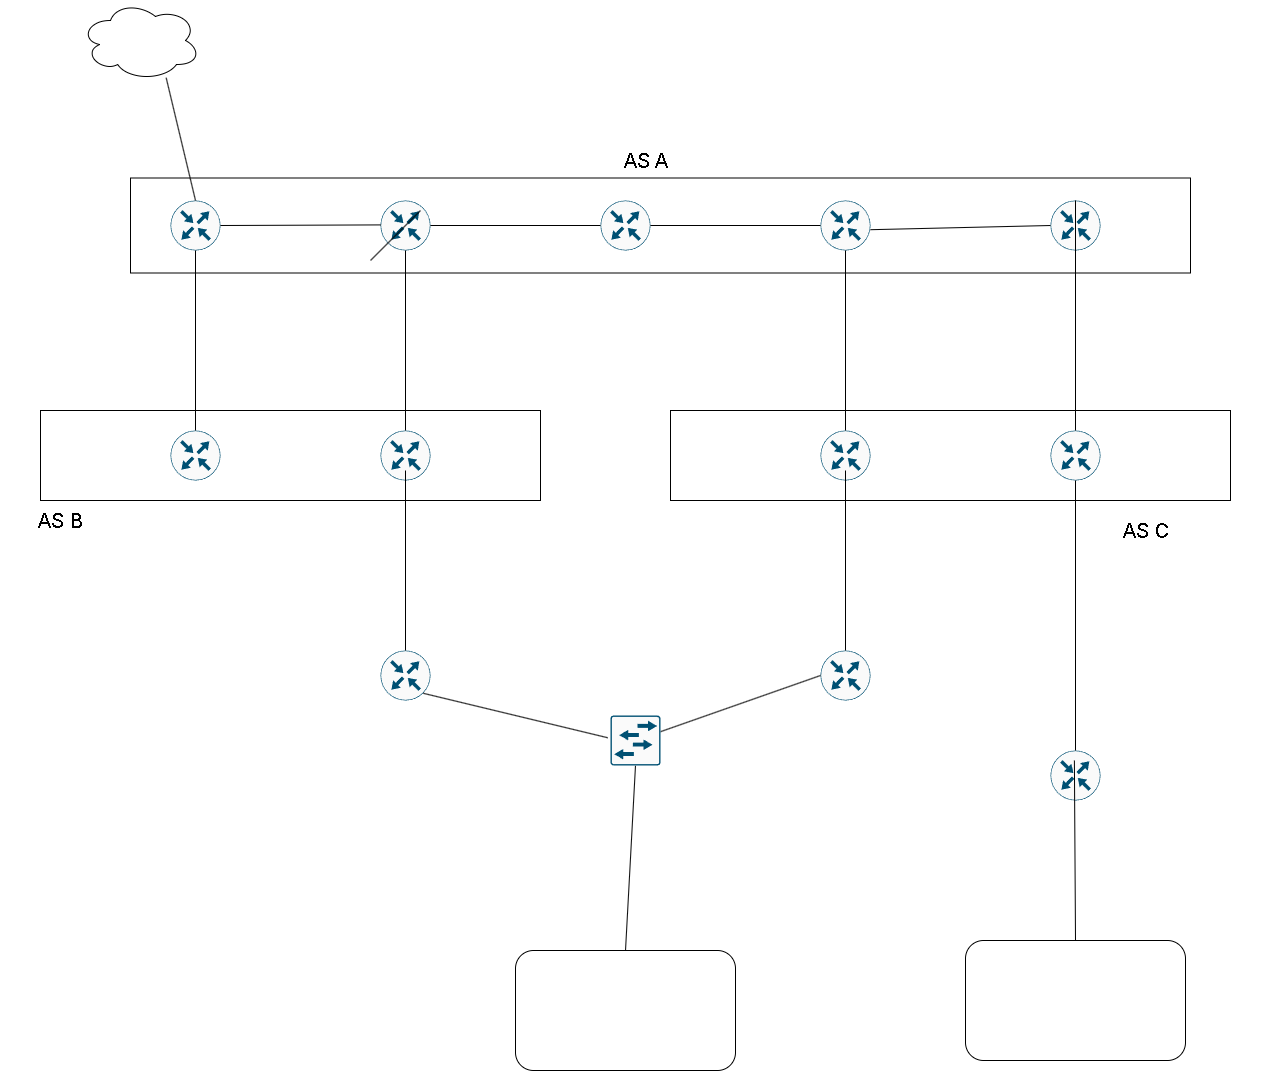

The diagram above was exported from draw.io. Its source (the exported page's mxGraphModel, read from the mxfile embedded in the PNG):
<mxGraphModel dx="3707" dy="2889" grid="1" gridSize="10" guides="1" tooltips="1" connect="1" arrows="1" fold="1" page="1" pageScale="1" pageWidth="827" pageHeight="1169" math="0" shadow="0">
  <root>
    <mxCell id="0" />
    <mxCell id="1" parent="0" />
    <mxCell id="zIdGuqCOg5LwLwfeNAEb-50" value="" style="rounded=0;whiteSpace=wrap;html=1;" parent="1" vertex="1">
      <mxGeometry x="-200" y="280" width="500" height="90" as="geometry" />
    </mxCell>
    <mxCell id="zIdGuqCOg5LwLwfeNAEb-47" value="" style="rounded=0;whiteSpace=wrap;html=1;" parent="1" vertex="1">
      <mxGeometry x="430" y="280" width="560" height="90" as="geometry" />
    </mxCell>
    <mxCell id="zIdGuqCOg5LwLwfeNAEb-21" value="" style="rounded=0;whiteSpace=wrap;html=1;" parent="1" vertex="1">
      <mxGeometry x="-110" y="47.5" width="1060" height="95" as="geometry" />
    </mxCell>
    <mxCell id="zIdGuqCOg5LwLwfeNAEb-1" value="" style="sketch=0;points=[[0.5,0,0],[1,0.5,0],[0.5,1,0],[0,0.5,0],[0.145,0.145,0],[0.8555,0.145,0],[0.855,0.8555,0],[0.145,0.855,0]];verticalLabelPosition=bottom;html=1;verticalAlign=top;aspect=fixed;align=center;pointerEvents=1;shape=mxgraph.cisco19.rect;prIcon=router;fillColor=#FAFAFA;strokeColor=#005073;" parent="1" vertex="1">
      <mxGeometry x="360" y="70" width="50" height="50" as="geometry" />
    </mxCell>
    <mxCell id="zIdGuqCOg5LwLwfeNAEb-2" value="" style="sketch=0;points=[[0.5,0,0],[1,0.5,0],[0.5,1,0],[0,0.5,0],[0.145,0.145,0],[0.8555,0.145,0],[0.855,0.8555,0],[0.145,0.855,0]];verticalLabelPosition=bottom;html=1;verticalAlign=top;aspect=fixed;align=center;pointerEvents=1;shape=mxgraph.cisco19.rect;prIcon=router;fillColor=#FAFAFA;strokeColor=#005073;" parent="1" vertex="1">
      <mxGeometry x="580" y="70" width="50" height="50" as="geometry" />
    </mxCell>
    <mxCell id="zIdGuqCOg5LwLwfeNAEb-3" value="" style="sketch=0;points=[[0.5,0,0],[1,0.5,0],[0.5,1,0],[0,0.5,0],[0.145,0.145,0],[0.8555,0.145,0],[0.855,0.8555,0],[0.145,0.855,0]];verticalLabelPosition=bottom;html=1;verticalAlign=top;aspect=fixed;align=center;pointerEvents=1;shape=mxgraph.cisco19.rect;prIcon=router;fillColor=#FAFAFA;strokeColor=#005073;" parent="1" vertex="1">
      <mxGeometry x="140" y="70" width="50" height="50" as="geometry" />
    </mxCell>
    <mxCell id="zIdGuqCOg5LwLwfeNAEb-4" value="" style="sketch=0;points=[[0.5,0,0],[1,0.5,0],[0.5,1,0],[0,0.5,0],[0.145,0.145,0],[0.8555,0.145,0],[0.855,0.8555,0],[0.145,0.855,0]];verticalLabelPosition=bottom;html=1;verticalAlign=top;aspect=fixed;align=center;pointerEvents=1;shape=mxgraph.cisco19.rect;prIcon=router;fillColor=#FAFAFA;strokeColor=#005073;" parent="1" vertex="1">
      <mxGeometry x="140" y="300" width="50" height="50" as="geometry" />
    </mxCell>
    <mxCell id="zIdGuqCOg5LwLwfeNAEb-5" value="" style="sketch=0;points=[[0.5,0,0],[1,0.5,0],[0.5,1,0],[0,0.5,0],[0.145,0.145,0],[0.8555,0.145,0],[0.855,0.8555,0],[0.145,0.855,0]];verticalLabelPosition=bottom;html=1;verticalAlign=top;aspect=fixed;align=center;pointerEvents=1;shape=mxgraph.cisco19.rect;prIcon=router;fillColor=#FAFAFA;strokeColor=#005073;" parent="1" vertex="1">
      <mxGeometry x="580" y="300" width="50" height="50" as="geometry" />
    </mxCell>
    <mxCell id="zIdGuqCOg5LwLwfeNAEb-6" value="" style="endArrow=none;html=1;rounded=0;entryX=0.5;entryY=1;entryDx=0;entryDy=0;entryPerimeter=0;exitX=0.5;exitY=0;exitDx=0;exitDy=0;exitPerimeter=0;" parent="1" source="zIdGuqCOg5LwLwfeNAEb-4" target="zIdGuqCOg5LwLwfeNAEb-3" edge="1">
      <mxGeometry width="50" height="50" relative="1" as="geometry">
        <mxPoint x="390" y="290" as="sourcePoint" />
        <mxPoint x="440" y="240" as="targetPoint" />
      </mxGeometry>
    </mxCell>
    <mxCell id="zIdGuqCOg5LwLwfeNAEb-7" value="" style="endArrow=none;html=1;rounded=0;" parent="1" source="zIdGuqCOg5LwLwfeNAEb-3" target="zIdGuqCOg5LwLwfeNAEb-1" edge="1">
      <mxGeometry width="50" height="50" relative="1" as="geometry">
        <mxPoint x="260" y="180" as="sourcePoint" />
        <mxPoint x="310" y="130" as="targetPoint" />
      </mxGeometry>
    </mxCell>
    <mxCell id="zIdGuqCOg5LwLwfeNAEb-9" value="" style="endArrow=none;html=1;rounded=0;entryX=0.5;entryY=1;entryDx=0;entryDy=0;entryPerimeter=0;exitX=0.5;exitY=0;exitDx=0;exitDy=0;exitPerimeter=0;" parent="1" source="zIdGuqCOg5LwLwfeNAEb-5" target="zIdGuqCOg5LwLwfeNAEb-2" edge="1">
      <mxGeometry width="50" height="50" relative="1" as="geometry">
        <mxPoint x="390" y="290" as="sourcePoint" />
        <mxPoint x="440" y="240" as="targetPoint" />
      </mxGeometry>
    </mxCell>
    <mxCell id="zIdGuqCOg5LwLwfeNAEb-23" value="" style="endArrow=none;html=1;rounded=0;exitX=1;exitY=0.5;exitDx=0;exitDy=0;exitPerimeter=0;" parent="1" source="zIdGuqCOg5LwLwfeNAEb-1" target="zIdGuqCOg5LwLwfeNAEb-2" edge="1">
      <mxGeometry width="50" height="50" relative="1" as="geometry">
        <mxPoint x="390" y="30" as="sourcePoint" />
        <mxPoint x="440" y="-20" as="targetPoint" />
      </mxGeometry>
    </mxCell>
    <mxCell id="zIdGuqCOg5LwLwfeNAEb-24" value="&lt;font style=&quot;font-size: 20px;&quot;&gt;AS A&lt;/font&gt;" style="text;html=1;align=center;verticalAlign=middle;whiteSpace=wrap;rounded=0;" parent="1" vertex="1">
      <mxGeometry x="280" y="-40" width="252" height="140" as="geometry" />
    </mxCell>
    <mxCell id="zIdGuqCOg5LwLwfeNAEb-25" value="" style="sketch=0;points=[[0.5,0,0],[1,0.5,0],[0.5,1,0],[0,0.5,0],[0.145,0.145,0],[0.8555,0.145,0],[0.855,0.8555,0],[0.145,0.855,0]];verticalLabelPosition=bottom;html=1;verticalAlign=top;aspect=fixed;align=center;pointerEvents=1;shape=mxgraph.cisco19.rect;prIcon=router;fillColor=#FAFAFA;strokeColor=#005073;" parent="1" vertex="1">
      <mxGeometry x="810" y="70" width="50" height="50" as="geometry" />
    </mxCell>
    <mxCell id="zIdGuqCOg5LwLwfeNAEb-26" value="" style="sketch=0;points=[[0.5,0,0],[1,0.5,0],[0.5,1,0],[0,0.5,0],[0.145,0.145,0],[0.8555,0.145,0],[0.855,0.8555,0],[0.145,0.855,0]];verticalLabelPosition=bottom;html=1;verticalAlign=top;aspect=fixed;align=center;pointerEvents=1;shape=mxgraph.cisco19.rect;prIcon=router;fillColor=#FAFAFA;strokeColor=#005073;" parent="1" vertex="1">
      <mxGeometry x="-70" y="70" width="50" height="50" as="geometry" />
    </mxCell>
    <mxCell id="zIdGuqCOg5LwLwfeNAEb-28" value="" style="endArrow=none;html=1;rounded=0;exitX=1;exitY=0.5;exitDx=0;exitDy=0;exitPerimeter=0;" parent="1" source="zIdGuqCOg5LwLwfeNAEb-26" edge="1">
      <mxGeometry width="50" height="50" relative="1" as="geometry">
        <mxPoint x="-30" y="94.41" as="sourcePoint" />
        <mxPoint x="140" y="94.41" as="targetPoint" />
      </mxGeometry>
    </mxCell>
    <mxCell id="zIdGuqCOg5LwLwfeNAEb-30" value="" style="endArrow=none;html=1;rounded=0;exitX=0;exitY=0.5;exitDx=0;exitDy=0;exitPerimeter=0;entryX=1.046;entryY=0.884;entryDx=0;entryDy=0;entryPerimeter=0;" parent="1" source="zIdGuqCOg5LwLwfeNAEb-25" edge="1">
      <mxGeometry width="50" height="50" relative="1" as="geometry">
        <mxPoint x="797.6999999999996" y="79.99999999999989" as="sourcePoint" />
        <mxPoint x="629.9999999999998" y="99.20000000000005" as="targetPoint" />
      </mxGeometry>
    </mxCell>
    <mxCell id="zIdGuqCOg5LwLwfeNAEb-31" value="" style="sketch=0;points=[[0.5,0,0],[1,0.5,0],[0.5,1,0],[0,0.5,0],[0.145,0.145,0],[0.8555,0.145,0],[0.855,0.8555,0],[0.145,0.855,0]];verticalLabelPosition=bottom;html=1;verticalAlign=top;aspect=fixed;align=center;pointerEvents=1;shape=mxgraph.cisco19.rect;prIcon=router;fillColor=#FAFAFA;strokeColor=#005073;" parent="1" vertex="1">
      <mxGeometry x="810" y="300" width="50" height="50" as="geometry" />
    </mxCell>
    <mxCell id="zIdGuqCOg5LwLwfeNAEb-32" value="" style="endArrow=none;html=1;rounded=0;entryX=0.5;entryY=1;entryDx=0;entryDy=0;entryPerimeter=0;exitX=0.5;exitY=0;exitDx=0;exitDy=0;exitPerimeter=0;" parent="1" source="zIdGuqCOg5LwLwfeNAEb-31" edge="1">
      <mxGeometry width="50" height="50" relative="1" as="geometry">
        <mxPoint x="620" y="290" as="sourcePoint" />
        <mxPoint x="834.9999999999995" y="69.99999999999989" as="targetPoint" />
      </mxGeometry>
    </mxCell>
    <mxCell id="zIdGuqCOg5LwLwfeNAEb-33" value="" style="sketch=0;points=[[0.5,0,0],[1,0.5,0],[0.5,1,0],[0,0.5,0],[0.145,0.145,0],[0.8555,0.145,0],[0.855,0.8555,0],[0.145,0.855,0]];verticalLabelPosition=bottom;html=1;verticalAlign=top;aspect=fixed;align=center;pointerEvents=1;shape=mxgraph.cisco19.rect;prIcon=router;fillColor=#FAFAFA;strokeColor=#005073;" parent="1" vertex="1">
      <mxGeometry x="-70" y="300" width="50" height="50" as="geometry" />
    </mxCell>
    <mxCell id="zIdGuqCOg5LwLwfeNAEb-34" value="" style="endArrow=none;html=1;rounded=0;entryX=0.5;entryY=1;entryDx=0;entryDy=0;entryPerimeter=0;exitX=0.5;exitY=0;exitDx=0;exitDy=0;exitPerimeter=0;" parent="1" source="zIdGuqCOg5LwLwfeNAEb-33" target="zIdGuqCOg5LwLwfeNAEb-26" edge="1">
      <mxGeometry width="50" height="50" relative="1" as="geometry">
        <mxPoint x="180" y="290" as="sourcePoint" />
        <mxPoint x="-265" y="110" as="targetPoint" />
      </mxGeometry>
    </mxCell>
    <mxCell id="zIdGuqCOg5LwLwfeNAEb-52" value="&lt;font style=&quot;font-size: 20px;&quot;&gt;AS B&lt;/font&gt;" style="text;html=1;align=center;verticalAlign=middle;whiteSpace=wrap;rounded=0;" parent="1" vertex="1">
      <mxGeometry x="-240" y="340" width="120" height="100" as="geometry" />
    </mxCell>
    <mxCell id="zIdGuqCOg5LwLwfeNAEb-53" value="&lt;font style=&quot;font-size: 20px;&quot;&gt;AS C&lt;/font&gt;" style="text;html=1;align=center;verticalAlign=middle;whiteSpace=wrap;rounded=0;" parent="1" vertex="1">
      <mxGeometry x="780" y="330" width="252" height="140" as="geometry" />
    </mxCell>
    <mxCell id="zIdGuqCOg5LwLwfeNAEb-54" value="" style="ellipse;shape=cloud;whiteSpace=wrap;html=1;" parent="1" vertex="1">
      <mxGeometry x="-160" y="-130" width="120" height="80" as="geometry" />
    </mxCell>
    <mxCell id="zIdGuqCOg5LwLwfeNAEb-55" value="" style="endArrow=none;html=1;rounded=0;" parent="1" edge="1">
      <mxGeometry width="50" height="50" relative="1" as="geometry">
        <mxPoint x="130" y="130" as="sourcePoint" />
        <mxPoint x="180" y="80" as="targetPoint" />
      </mxGeometry>
    </mxCell>
    <mxCell id="zIdGuqCOg5LwLwfeNAEb-56" value="" style="endArrow=none;html=1;rounded=0;entryX=0.714;entryY=0.966;entryDx=0;entryDy=0;entryPerimeter=0;exitX=0.5;exitY=0;exitDx=0;exitDy=0;exitPerimeter=0;" parent="1" source="zIdGuqCOg5LwLwfeNAEb-26" target="zIdGuqCOg5LwLwfeNAEb-54" edge="1">
      <mxGeometry width="50" height="50" relative="1" as="geometry">
        <mxPoint x="-490" y="220" as="sourcePoint" />
        <mxPoint x="-440" y="170" as="targetPoint" />
      </mxGeometry>
    </mxCell>
    <mxCell id="zIdGuqCOg5LwLwfeNAEb-61" value="" style="endArrow=none;html=1;rounded=0;entryX=0.5;entryY=1;entryDx=0;entryDy=0;entryPerimeter=0;" parent="1" target="zIdGuqCOg5LwLwfeNAEb-73" edge="1">
      <mxGeometry width="50" height="50" relative="1" as="geometry">
        <mxPoint x="385" y="820" as="sourcePoint" />
        <mxPoint x="385" y="650" as="targetPoint" />
      </mxGeometry>
    </mxCell>
    <mxCell id="zIdGuqCOg5LwLwfeNAEb-62" value="" style="sketch=0;points=[[0.5,0,0],[1,0.5,0],[0.5,1,0],[0,0.5,0],[0.145,0.145,0],[0.8555,0.145,0],[0.855,0.8555,0],[0.145,0.855,0]];verticalLabelPosition=bottom;html=1;verticalAlign=top;aspect=fixed;align=center;pointerEvents=1;shape=mxgraph.cisco19.rect;prIcon=router;fillColor=#FAFAFA;strokeColor=#005073;" parent="1" vertex="1">
      <mxGeometry x="810" y="620" width="50" height="50" as="geometry" />
    </mxCell>
    <mxCell id="zIdGuqCOg5LwLwfeNAEb-63" value="" style="rounded=1;whiteSpace=wrap;html=1;" parent="1" vertex="1">
      <mxGeometry x="275" y="820" width="220" height="120" as="geometry" />
    </mxCell>
    <mxCell id="zIdGuqCOg5LwLwfeNAEb-64" value="" style="endArrow=none;html=1;rounded=0;entryX=0.5;entryY=1;entryDx=0;entryDy=0;entryPerimeter=0;exitX=0.5;exitY=0;exitDx=0;exitDy=0;exitPerimeter=0;" parent="1" source="zIdGuqCOg5LwLwfeNAEb-62" target="zIdGuqCOg5LwLwfeNAEb-31" edge="1">
      <mxGeometry width="50" height="50" relative="1" as="geometry">
        <mxPoint x="540" y="860" as="sourcePoint" />
        <mxPoint x="590" y="810" as="targetPoint" />
      </mxGeometry>
    </mxCell>
    <mxCell id="zIdGuqCOg5LwLwfeNAEb-65" value="" style="rounded=1;whiteSpace=wrap;html=1;" parent="1" vertex="1">
      <mxGeometry x="725" y="810" width="220" height="120" as="geometry" />
    </mxCell>
    <mxCell id="zIdGuqCOg5LwLwfeNAEb-66" value="" style="endArrow=none;html=1;rounded=0;entryX=0.5;entryY=1;entryDx=0;entryDy=0;entryPerimeter=0;exitX=0.5;exitY=0;exitDx=0;exitDy=0;" parent="1" source="zIdGuqCOg5LwLwfeNAEb-65" edge="1">
      <mxGeometry width="50" height="50" relative="1" as="geometry">
        <mxPoint x="808" y="820" as="sourcePoint" />
        <mxPoint x="833.89" y="630" as="targetPoint" />
      </mxGeometry>
    </mxCell>
    <mxCell id="zIdGuqCOg5LwLwfeNAEb-67" value="" style="sketch=0;points=[[0.5,0,0],[1,0.5,0],[0.5,1,0],[0,0.5,0],[0.145,0.145,0],[0.8555,0.145,0],[0.855,0.8555,0],[0.145,0.855,0]];verticalLabelPosition=bottom;html=1;verticalAlign=top;aspect=fixed;align=center;pointerEvents=1;shape=mxgraph.cisco19.rect;prIcon=router;fillColor=#FAFAFA;strokeColor=#005073;" parent="1" vertex="1">
      <mxGeometry x="140" y="520" width="50" height="50" as="geometry" />
    </mxCell>
    <mxCell id="zIdGuqCOg5LwLwfeNAEb-68" value="" style="sketch=0;points=[[0.5,0,0],[1,0.5,0],[0.5,1,0],[0,0.5,0],[0.145,0.145,0],[0.8555,0.145,0],[0.855,0.8555,0],[0.145,0.855,0]];verticalLabelPosition=bottom;html=1;verticalAlign=top;aspect=fixed;align=center;pointerEvents=1;shape=mxgraph.cisco19.rect;prIcon=router;fillColor=#FAFAFA;strokeColor=#005073;" parent="1" vertex="1">
      <mxGeometry x="580" y="520" width="50" height="50" as="geometry" />
    </mxCell>
    <mxCell id="zIdGuqCOg5LwLwfeNAEb-69" value="" style="endArrow=none;html=1;rounded=0;entryX=0.5;entryY=1;entryDx=0;entryDy=0;entryPerimeter=0;exitX=0.5;exitY=0;exitDx=0;exitDy=0;exitPerimeter=0;" parent="1" source="zIdGuqCOg5LwLwfeNAEb-67" edge="1">
      <mxGeometry width="50" height="50" relative="1" as="geometry">
        <mxPoint x="390" y="510" as="sourcePoint" />
        <mxPoint x="165" y="340" as="targetPoint" />
      </mxGeometry>
    </mxCell>
    <mxCell id="zIdGuqCOg5LwLwfeNAEb-70" value="" style="endArrow=none;html=1;rounded=0;entryX=0.5;entryY=1;entryDx=0;entryDy=0;entryPerimeter=0;exitX=0.5;exitY=0;exitDx=0;exitDy=0;exitPerimeter=0;" parent="1" source="zIdGuqCOg5LwLwfeNAEb-68" edge="1">
      <mxGeometry width="50" height="50" relative="1" as="geometry">
        <mxPoint x="390" y="510" as="sourcePoint" />
        <mxPoint x="605" y="340" as="targetPoint" />
      </mxGeometry>
    </mxCell>
    <mxCell id="zIdGuqCOg5LwLwfeNAEb-71" value="" style="endArrow=none;html=1;rounded=0;exitX=0.855;exitY=0.8555;exitDx=0;exitDy=0;exitPerimeter=0;entryX=0.145;entryY=0.145;entryDx=0;entryDy=0;entryPerimeter=0;" parent="1" source="zIdGuqCOg5LwLwfeNAEb-67" edge="1">
      <mxGeometry width="50" height="50" relative="1" as="geometry">
        <mxPoint x="380" y="510" as="sourcePoint" />
        <mxPoint x="367.25" y="607.25" as="targetPoint" />
      </mxGeometry>
    </mxCell>
    <mxCell id="zIdGuqCOg5LwLwfeNAEb-72" value="" style="endArrow=none;html=1;rounded=0;entryX=0;entryY=0.5;entryDx=0;entryDy=0;entryPerimeter=0;exitX=0.8555;exitY=0.145;exitDx=0;exitDy=0;exitPerimeter=0;" parent="1" target="zIdGuqCOg5LwLwfeNAEb-68" edge="1">
      <mxGeometry width="50" height="50" relative="1" as="geometry">
        <mxPoint x="402.7750000000001" y="607.25" as="sourcePoint" />
        <mxPoint x="430" y="460" as="targetPoint" />
      </mxGeometry>
    </mxCell>
    <mxCell id="zIdGuqCOg5LwLwfeNAEb-73" value="" style="sketch=0;points=[[0.015,0.015,0],[0.985,0.015,0],[0.985,0.985,0],[0.015,0.985,0],[0.25,0,0],[0.5,0,0],[0.75,0,0],[1,0.25,0],[1,0.5,0],[1,0.75,0],[0.75,1,0],[0.5,1,0],[0.25,1,0],[0,0.75,0],[0,0.5,0],[0,0.25,0]];verticalLabelPosition=bottom;html=1;verticalAlign=top;aspect=fixed;align=center;pointerEvents=1;shape=mxgraph.cisco19.rect;prIcon=l2_switch;fillColor=#FAFAFA;strokeColor=#005073;" parent="1" vertex="1">
      <mxGeometry x="370" y="585" width="50" height="50" as="geometry" />
    </mxCell>
  </root>
</mxGraphModel>